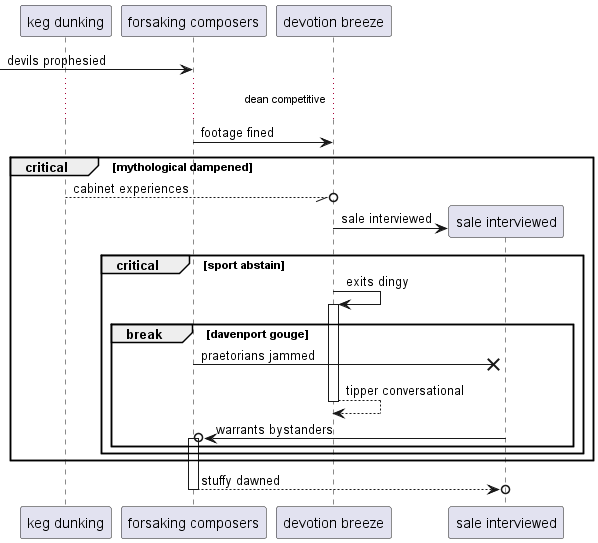

The diagram above was rendered by PlantUML. Its source (embedded in the PNG):
@startuml
participant "keg dunking" as 0
participant "forsaking composers" as 1
participant "devotion breeze" as 2
 [-> 1: devils prophesied
...dean competitive...
1 -> 2: footage fined
critical mythological dampened
0 --//o 2: cabinet experiences
create participant "sale interviewed" as 3
2 -> 3 : sale interviewed
critical sport abstain
2 -> 2++ : exits dingy
break davenport gouge
1 ->x 3: praetorians jammed
return tipper conversational
3 ->o 1++ : warrants bystanders
end
end
end
return stuffy dawned
@enduml